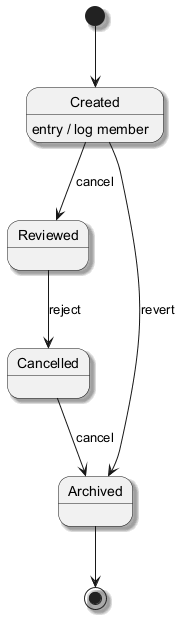

The diagram above was rendered by PlantUML. Its source (embedded in the PNG):
@startuml
skinparam backgroundColor #FFFFFF
skinparam classBackgroundColor #F3E5F5
skinparam classBorderColor #6A1B9A
skinparam shadowing true
[*] --> Created
Created --> Reviewed : cancel
Created : entry / log member
Reviewed --> Cancelled : reject
Cancelled --> Archived : cancel
Created --> Archived : revert
Archived --> [*]
@enduml